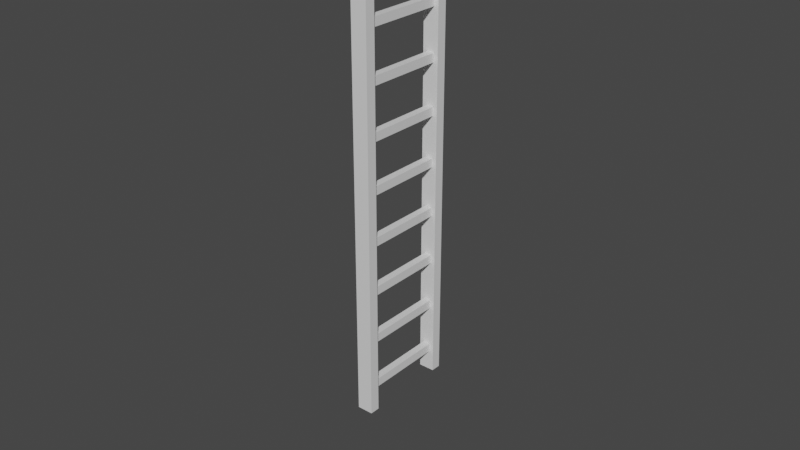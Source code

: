 # Source: Ledder.blend  (saved by Blender 2.93.20; exported with 4.5.12 LTS)
import bpy
from mathutils import Matrix  # noqa: F401  (used for matrix-valued properties, if any)

bpy.ops.wm.read_factory_settings(use_empty=True)
scene = bpy.context.scene
scene.name = 'Scene'

# ---- collections
col_collection = bpy.data.collections.new('Collection'); scene.collection.children.link(col_collection)
col_mesh = bpy.data.collections.new('Mesh'); scene.collection.children.link(col_mesh)
col_rig = bpy.data.collections.new('Rig'); scene.collection.children.link(col_rig)
col_collision = bpy.data.collections.new('Collision'); scene.collection.children.link(col_collision)
col_extras = bpy.data.collections.new('Extras'); scene.collection.children.link(col_extras)
col_collection_6 = bpy.data.collections.new('Collection 6'); scene.collection.children.link(col_collection_6)
col_final = bpy.data.collections.new('Final'); scene.collection.children.link(col_final)

# ---- materials (node trees are filled in below, after node groups)
mat_material_001 = bpy.data.materials.new('Material.001')
mat_material_001.alpha_threshold = 0.0
mat_material_001.use_transparent_shadow = False
mat_material_001.line_color = (0.0, 0.0, 0.0, 1.0)
mat_material = bpy.data.materials.new('Material')
mat_material.alpha_threshold = 0.0
mat_material.use_transparent_shadow = False
mat_material.line_color = (0.0, 0.0, 0.0, 1.0)

# ---- material node trees
mat_material_001.use_nodes = True; mat_material_001.node_tree.nodes.clear()
_N = mat_material_001.node_tree.nodes; _L = mat_material_001.node_tree.links
n0 = _N.new('ShaderNodeOutputMaterial'); n0.name = 'Material Output'; n0.location = (300, 300)
n1 = _N.new('ShaderNodeBsdfPrincipled'); n1.name = 'Principled BSDF'; n1.location = (10, 300)
n1.distribution = 'GGX'
n1.subsurface_method = 'BURLEY'
n1.inputs[2].default_value = 0.4
n1.inputs[3].default_value = 1.45
n1.inputs[27].default_value = (0.0, 0.0, 0.0, 1.0)
n1.inputs[28].default_value = 1.0
_L.new(n1.outputs[0], n0.inputs[0])
n0.is_active_output = True
mat_material.use_nodes = True; mat_material.node_tree.nodes.clear()
_N = mat_material.node_tree.nodes; _L = mat_material.node_tree.links
n0 = _N.new('ShaderNodeOutputMaterial'); n0.name = 'Material Output'; n0.location = (300, 300)
n1 = _N.new('ShaderNodeBsdfPrincipled'); n1.name = 'Principled BSDF'; n1.location = (10, 300)
n1.distribution = 'GGX'
n1.subsurface_method = 'BURLEY'
n1.inputs[2].default_value = 0.4
n1.inputs[3].default_value = 1.45
n1.inputs[27].default_value = (0.0, 0.0, 0.0, 1.0)
n1.inputs[28].default_value = 1.0
_L.new(n1.outputs[0], n0.inputs[0])
n0.is_active_output = True

# ---- world
world_world = bpy.data.worlds.new('World'); scene.world = world_world
world_world.use_nodes = True; world_world.node_tree.nodes.clear()
_N = world_world.node_tree.nodes; _L = world_world.node_tree.links
n0 = _N.new('ShaderNodeOutputWorld'); n0.name = 'World Output'; n0.location = (300, 300)
n1 = _N.new('ShaderNodeBackground'); n1.name = 'Background'; n1.location = (10, 300)
n1.inputs[0].default_value = (0.05088, 0.05088, 0.05088, 1.0)
_L.new(n1.outputs[0], n0.inputs[0])
n0.is_active_output = True
world_world.color = (0.05088, 0.05088, 0.05088)
world_world.use_sun_shadow = False
world_world.sun_shadow_jitter_overblur = 0.0

# ---- meshes
me_cube_006 = bpy.data.meshes.new('Cube.006')
me_cube_006.from_pydata([(1.0, 1.0, 3.55), (1.0, 1.0, -1.0), (1.0, -1.0, 3.55), (1.0, -1.0, -1.0), (-1.0, 1.0, 3.55), (-1.0, 1.0, -1.0), (-1.0, -1.0, 3.55), (-1.0, -1.0, -1.0)], [], [(0, 4, 6, 2), (3, 2, 6, 7), (7, 6, 4, 5), (5, 1, 3, 7), (1, 0, 2, 3), (5, 4, 0, 1)])
_uv = me_cube_006.uv_layers.new(name='UVMap')
_uv.uv.foreach_set('vector', [0.625, 0.5, 0.875, 0.5, 0.875, 0.75, 0.625, 0.75, 0.375, 0.75, 0.625, 0.75, 0.625, 1.0, 0.375, 1.0, 0.375, 0.0, 0.625, 0.0, 0.625, 0.25, 0.375, 0.25, 0.125, 0.5, 0.375, 0.5, 0.375, 0.75, 0.125, 0.75, 0.375, 0.5, 0.625, 0.5, 0.625, 0.75, 0.375, 0.75, 0.375, 0.25, 0.625, 0.25, 0.625, 0.5, 0.375, 0.5])
me_cube_006.materials.append(mat_material_001)
me_cube_006.use_remesh_preserve_volume = False
me_cube_006.use_remesh_preserve_attributes = False
me_cube_006.use_mirror_vertex_groups = False
me_cube_006.update()
me_cube_005 = bpy.data.meshes.new('Cube.005')
me_cube_005.from_pydata([(1.0, 1.0, 3.55), (1.0, 1.0, -1.0), (1.0, -1.0, 3.55), (1.0, -1.0, -1.0), (-1.0, 1.0, 3.55), (-1.0, 1.0, -1.0), (-1.0, -1.0, 3.55), (-1.0, -1.0, -1.0)], [], [(0, 4, 6, 2), (3, 2, 6, 7), (7, 6, 4, 5), (5, 1, 3, 7), (1, 0, 2, 3), (5, 4, 0, 1)])
_uv = me_cube_005.uv_layers.new(name='UVMap')
_uv.uv.foreach_set('vector', [0.625, 0.5, 0.875, 0.5, 0.875, 0.75, 0.625, 0.75, 0.375, 0.75, 0.625, 0.75, 0.625, 1.0, 0.375, 1.0, 0.375, 0.0, 0.625, 0.0, 0.625, 0.25, 0.375, 0.25, 0.125, 0.5, 0.375, 0.5, 0.375, 0.75, 0.125, 0.75, 0.375, 0.5, 0.625, 0.5, 0.625, 0.75, 0.375, 0.75, 0.375, 0.25, 0.625, 0.25, 0.625, 0.5, 0.375, 0.5])
me_cube_005.materials.append(mat_material_001)
me_cube_005.use_remesh_preserve_volume = False
me_cube_005.use_remesh_preserve_attributes = False
me_cube_005.use_mirror_vertex_groups = False
me_cube_005.update()
me_cube_004 = bpy.data.meshes.new('Cube.004')
me_cube_004.from_pydata([(-1.0, -1.0, -1.0), (-1.0, -1.0, 1.0), (-1.0, 1.0, -1.0), (-1.0, 1.0, 1.0), (1.0, -1.0, -1.0), (1.0, -1.0, 1.0), (1.0, 1.0, -1.0), (1.0, 1.0, 1.0)], [], [(0, 1, 3, 2), (2, 3, 7, 6), (6, 7, 5, 4), (4, 5, 1, 0), (2, 6, 4, 0), (7, 3, 1, 5)])
_uv = me_cube_004.uv_layers.new(name='UVMap')
_uv.uv.foreach_set('vector', [0.375, 0.0, 0.625, 0.0, 0.625, 0.25, 0.375, 0.25, 0.375, 0.25, 0.625, 0.25, 0.625, 0.5, 0.375, 0.5, 0.375, 0.5, 0.625, 0.5, 0.625, 0.75, 0.375, 0.75, 0.375, 0.75, 0.625, 0.75, 0.625, 1.0, 0.375, 1.0, 0.125, 0.5, 0.375, 0.5, 0.375, 0.75, 0.125, 0.75, 0.625, 0.5, 0.875, 0.5, 0.875, 0.75, 0.625, 0.75])
me_cube_004.use_remesh_fix_poles = True
me_cube_004.use_remesh_preserve_attributes = False
me_cube_004.update()
me_ledderm = bpy.data.meshes.new('LedderM')
me_ledderm.from_pydata([(1.0, 1.0, 3.55), (1.0, 1.0, -1.0), (1.0, -1.0, 3.55), (1.0, -1.0, -1.0), (-1.0, 1.0, 3.55), (-1.0, 1.0, -1.0), (-1.0, -1.0, 3.55), (-1.0, -1.0, -1.0), (1.0, 0.4565, -0.7891), (1.0, 0.4565, -0.7025), (17.54, 0.4565, -0.7891), (17.54, 0.4565, -0.7025), (1.0, -0.4565, -0.7891), (1.0, -0.4565, -0.7025), (17.54, -0.4565, -0.7891), (17.54, -0.4565, -0.7025), (1.0, 0.4565, -0.2872), (1.0, 0.4565, -0.2006), (17.54, 0.4565, -0.2872), (17.54, 0.4565, -0.2006), (1.0, -0.4565, -0.2872), (1.0, -0.4565, -0.2006), (17.54, -0.4565, -0.2872), (17.54, -0.4565, -0.2006), (1.0, 0.4565, 0.2148), (1.0, 0.4565, 0.3013), (17.54, 0.4565, 0.2148), (17.54, 0.4565, 0.3013), (1.0, -0.4565, 0.2148), (1.0, -0.4565, 0.3013), (17.54, -0.4565, 0.2148), (17.54, -0.4565, 0.3013), (1.0, 0.4565, 0.7167), (1.0, 0.4565, 0.8032), (17.54, 0.4565, 0.7167), (17.54, 0.4565, 0.8032), (1.0, -0.4565, 0.7167), (1.0, -0.4565, 0.8032), (17.54, -0.4565, 0.7167), (17.54, -0.4565, 0.8032), (1.0, 0.4565, 1.219), (1.0, 0.4565, 1.305), (17.54, 0.4565, 1.219), (17.54, 0.4565, 1.305), (1.0, -0.4565, 1.219), (1.0, -0.4565, 1.305), (17.54, -0.4565, 1.219), (17.54, -0.4565, 1.305), (1.0, 0.4565, 1.721), (1.0, 0.4565, 1.807), (17.54, 0.4565, 1.721), (17.54, 0.4565, 1.807), (1.0, -0.4565, 1.721), (1.0, -0.4565, 1.807), (17.54, -0.4565, 1.721), (17.54, -0.4565, 1.807), (1.0, 0.4565, 2.222), (1.0, 0.4565, 2.309), (17.54, 0.4565, 2.222), (17.54, 0.4565, 2.309), (1.0, -0.4565, 2.222), (1.0, -0.4565, 2.309), (17.54, -0.4565, 2.222), (17.54, -0.4565, 2.309), (1.0, 0.4565, 2.724), (1.0, 0.4565, 2.811), (17.54, 0.4565, 2.724), (17.54, 0.4565, 2.811), (1.0, -0.4565, 2.724), (1.0, -0.4565, 2.811), (17.54, -0.4565, 2.724), (17.54, -0.4565, 2.811), (1.0, 0.4565, 3.226), (1.0, 0.4565, 3.313), (17.54, 0.4565, 3.226), (17.54, 0.4565, 3.313), (1.0, -0.4565, 3.226), (1.0, -0.4565, 3.313), (17.54, -0.4565, 3.226), (17.54, -0.4565, 3.313), (19.54, 1.0, 3.55), (19.54, 1.0, -1.0), (19.54, -1.0, 3.55), (19.54, -1.0, -1.0), (17.54, 1.0, 3.55), (17.54, 1.0, -1.0), (17.54, -1.0, 3.55), (17.54, -1.0, -1.0)], [], [(0, 4, 6, 2), (3, 2, 6, 7), (7, 6, 4, 5), (5, 1, 3, 7), (1, 0, 2, 3), (5, 4, 0, 1), (8, 9, 11, 10), (10, 11, 15, 14), (14, 15, 13, 12), (12, 13, 9, 8), (10, 14, 12, 8), (15, 11, 9, 13), (16, 17, 19, 18), (18, 19, 23, 22), (22, 23, 21, 20), (20, 21, 17, 16), (18, 22, 20, 16), (23, 19, 17, 21), (24, 25, 27, 26), (26, 27, 31, 30), (30, 31, 29, 28), (28, 29, 25, 24), (26, 30, 28, 24), (31, 27, 25, 29), (32, 33, 35, 34), (34, 35, 39, 38), (38, 39, 37, 36), (36, 37, 33, 32), (34, 38, 36, 32), (39, 35, 33, 37), (40, 41, 43, 42), (42, 43, 47, 46), (46, 47, 45, 44), (44, 45, 41, 40), (42, 46, 44, 40), (47, 43, 41, 45), (48, 49, 51, 50), (50, 51, 55, 54), (54, 55, 53, 52), (52, 53, 49, 48), (50, 54, 52, 48), (55, 51, 49, 53), (56, 57, 59, 58), (58, 59, 63, 62), (62, 63, 61, 60), (60, 61, 57, 56), (58, 62, 60, 56), (63, 59, 57, 61), (64, 65, 67, 66), (66, 67, 71, 70), (70, 71, 69, 68), (68, 69, 65, 64), (66, 70, 68, 64), (71, 67, 65, 69), (72, 73, 75, 74), (74, 75, 79, 78), (78, 79, 77, 76), (76, 77, 73, 72), (74, 78, 76, 72), (79, 75, 73, 77), (80, 84, 86, 82), (83, 82, 86, 87), (87, 86, 84, 85), (85, 81, 83, 87), (81, 80, 82, 83), (85, 84, 80, 81)])
_uv = me_ledderm.uv_layers.new(name='UVMap')
_uv.uv.foreach_set('vector', [0.625, 0.5, 0.875, 0.5, 0.875, 0.75, 0.625, 0.75, 0.375, 0.75, 0.625, 0.75, 0.625, 1.0, 0.375, 1.0, 0.375, 0.0, 0.625, 0.0, 0.625, 0.25, 0.375, 0.25, 0.125, 0.5, 0.375, 0.5, 0.375, 0.75, 0.125, 0.75, 0.375, 0.5, 0.625, 0.5, 0.625, 0.75, 0.375, 0.75, 0.375, 0.25, 0.625, 0.25, 0.625, 0.5, 0.375, 0.5, 0.375, 0.0, 0.625, 0.0, 0.625, 0.25, 0.375, 0.25, 0.375, 0.25, 0.625, 0.25, 0.625, 0.5, 0.375, 0.5, 0.375, 0.5, 0.625, 0.5, 0.625, 0.75, 0.375, 0.75, 0.375, 0.75, 0.625, 0.75, 0.625, 1.0, 0.375, 1.0, 0.125, 0.5, 0.375, 0.5, 0.375, 0.75, 0.125, 0.75, 0.625, 0.5, 0.875, 0.5, 0.875, 0.75, 0.625, 0.75, 0.375, 0.0, 0.625, 0.0, 0.625, 0.25, 0.375, 0.25, 0.375, 0.25, 0.625, 0.25, 0.625, 0.5, 0.375, 0.5, 0.375, 0.5, 0.625, 0.5, 0.625, 0.75, 0.375, 0.75, 0.375, 0.75, 0.625, 0.75, 0.625, 1.0, 0.375, 1.0, 0.125, 0.5, 0.375, 0.5, 0.375, 0.75, 0.125, 0.75, 0.625, 0.5, 0.875, 0.5, 0.875, 0.75, 0.625, 0.75, 0.375, 0.0, 0.625, 0.0, 0.625, 0.25, 0.375, 0.25, 0.375, 0.25, 0.625, 0.25, 0.625, 0.5, 0.375, 0.5, 0.375, 0.5, 0.625, 0.5, 0.625, 0.75, 0.375, 0.75, 0.375, 0.75, 0.625, 0.75, 0.625, 1.0, 0.375, 1.0, 0.125, 0.5, 0.375, 0.5, 0.375, 0.75, 0.125, 0.75, 0.625, 0.5, 0.875, 0.5, 0.875, 0.75, 0.625, 0.75, 0.375, 0.0, 0.625, 0.0, 0.625, 0.25, 0.375, 0.25, 0.375, 0.25, 0.625, 0.25, 0.625, 0.5, 0.375, 0.5, 0.375, 0.5, 0.625, 0.5, 0.625, 0.75, 0.375, 0.75, 0.375, 0.75, 0.625, 0.75, 0.625, 1.0, 0.375, 1.0, 0.125, 0.5, 0.375, 0.5, 0.375, 0.75, 0.125, 0.75, 0.625, 0.5, 0.875, 0.5, 0.875, 0.75, 0.625, 0.75, 0.375, 0.0, 0.625, 0.0, 0.625, 0.25, 0.375, 0.25, 0.375, 0.25, 0.625, 0.25, 0.625, 0.5, 0.375, 0.5, 0.375, 0.5, 0.625, 0.5, 0.625, 0.75, 0.375, 0.75, 0.375, 0.75, 0.625, 0.75, 0.625, 1.0, 0.375, 1.0, 0.125, 0.5, 0.375, 0.5, 0.375, 0.75, 0.125, 0.75, 0.625, 0.5, 0.875, 0.5, 0.875, 0.75, 0.625, 0.75, 0.375, 0.0, 0.625, 0.0, 0.625, 0.25, 0.375, 0.25, 0.375, 0.25, 0.625, 0.25, 0.625, 0.5, 0.375, 0.5, 0.375, 0.5, 0.625, 0.5, 0.625, 0.75, 0.375, 0.75, 0.375, 0.75, 0.625, 0.75, 0.625, 1.0, 0.375, 1.0, 0.125, 0.5, 0.375, 0.5, 0.375, 0.75, 0.125, 0.75, 0.625, 0.5, 0.875, 0.5, 0.875, 0.75, 0.625, 0.75, 0.375, 0.0, 0.625, 0.0, 0.625, 0.25, 0.375, 0.25, 0.375, 0.25, 0.625, 0.25, 0.625, 0.5, 0.375, 0.5, 0.375, 0.5, 0.625, 0.5, 0.625, 0.75, 0.375, 0.75, 0.375, 0.75, 0.625, 0.75, 0.625, 1.0, 0.375, 1.0, 0.125, 0.5, 0.375, 0.5, 0.375, 0.75, 0.125, 0.75, 0.625, 0.5, 0.875, 0.5, 0.875, 0.75, 0.625, 0.75, 0.375, 0.0, 0.625, 0.0, 0.625, 0.25, 0.375, 0.25, 0.375, 0.25, 0.625, 0.25, 0.625, 0.5, 0.375, 0.5, 0.375, 0.5, 0.625, 0.5, 0.625, 0.75, 0.375, 0.75, 0.375, 0.75, 0.625, 0.75, 0.625, 1.0, 0.375, 1.0, 0.125, 0.5, 0.375, 0.5, 0.375, 0.75, 0.125, 0.75, 0.625, 0.5, 0.875, 0.5, 0.875, 0.75, 0.625, 0.75, 0.375, 0.0, 0.625, 0.0, 0.625, 0.25, 0.375, 0.25, 0.375, 0.25, 0.625, 0.25, 0.625, 0.5, 0.375, 0.5, 0.375, 0.5, 0.625, 0.5, 0.625, 0.75, 0.375, 0.75, 0.375, 0.75, 0.625, 0.75, 0.625, 1.0, 0.375, 1.0, 0.125, 0.5, 0.375, 0.5, 0.375, 0.75, 0.125, 0.75, 0.625, 0.5, 0.875, 0.5, 0.875, 0.75, 0.625, 0.75, 0.625, 0.5, 0.875, 0.5, 0.875, 0.75, 0.625, 0.75, 0.375, 0.75, 0.625, 0.75, 0.625, 1.0, 0.375, 1.0, 0.375, 0.0, 0.625, 0.0, 0.625, 0.25, 0.375, 0.25, 0.125, 0.5, 0.375, 0.5, 0.375, 0.75, 0.125, 0.75, 0.375, 0.5, 0.625, 0.5, 0.625, 0.75, 0.375, 0.75, 0.375, 0.25, 0.625, 0.25, 0.625, 0.5, 0.375, 0.5])
me_ledderm.materials.append(mat_material)
me_ledderm.use_remesh_preserve_volume = False
me_ledderm.use_remesh_preserve_attributes = False
me_ledderm.use_mirror_vertex_groups = False
me_ledderm.update()

# ---- objects
ob_ledder_004 = bpy.data.objects.new('Ledder.004', me_cube_006)
ob_ledder_003 = bpy.data.objects.new('Ledder.003', me_cube_005)
ob_sprosse_001 = bpy.data.objects.new('Sprosse.001', me_cube_004)
ob_ledder = bpy.data.objects.new('Ledder', me_ledderm)

# ---- transforms, parenting, visibility, modifiers, constraints
ob_ledder_004.location = (-4.47e-08, 0.4665, 1.0)
ob_ledder_004.rotation_euler = (0.0, -0.0, 1.571)
ob_ledder_004.scale = (0.05033, 0.07995, 1.0)
ob_ledder_004.lock_rotations_4d = False
ob_ledder_004.empty_display_type = 'ARROWS'
ob_ledder_004.lineart.crease_threshold = 0.0
ob_ledder_003.location = (-4.47e-08, -0.4665, 1.0)
ob_ledder_003.rotation_euler = (0.0, -0.0, 1.571)
ob_ledder_003.scale = (0.05033, 0.07995, 1.0)
ob_ledder_003.lock_rotations_4d = False
ob_ledder_003.empty_display_type = 'ARROWS'
ob_ledder_003.lineart.crease_threshold = 0.0
ob_sprosse_001.location = (0.0, 0.0, 0.2542)
ob_sprosse_001.scale = (0.0365, 0.4162, 0.04327)
_m = ob_sprosse_001.modifiers.new('Array', 'ARRAY')
_m.count = 9
_m.relative_offset_displace = (0.0, 0.0, 5.8)
ob_ledder.location = (-4.47e-08, -0.4665, 1.0)
ob_ledder.rotation_euler = (0.0, -0.0, 1.571)
ob_ledder.scale = (0.05033, 0.07995, 1.0)
ob_ledder.lock_rotations_4d = False
ob_ledder.empty_display_type = 'ARROWS'
ob_ledder.lineart.crease_threshold = 0.0

# ---- collection membership
col_collection.objects.link(ob_ledder_004)
col_collection.objects.link(ob_ledder_003)
col_collection.objects.link(ob_sprosse_001)
col_final.objects.link(ob_ledder)
def _layer_coll(name, lc=None):
    lc = lc or bpy.context.view_layer.layer_collection
    for c in lc.children:
        if c.name == name: return c
        r = _layer_coll(name, c)
        if r: return r
_layer_coll('Collection').exclude = True

# ---- scene / render settings (as saved in the file)
scene.frame_start = 1; scene.frame_end = 250; scene.frame_set(1)
scene.render.engine = 'BLENDER_EEVEE_NEXT'
scene.cycles.use_denoising = False
scene.cycles.samples = 128
scene.cycles.sampling_pattern = 'TABULATED_SOBOL'
scene.cycles.use_adaptive_sampling = False
scene.cycles.use_light_tree = False
scene.view_settings.view_transform = 'Filmic'
bpy.context.view_layer.update()

# ---- added for rendering (the .blend has no active camera and no usable light): camera, sun
cam_auto = bpy.data.cameras.new('AutoCamera')
cam_auto.lens = 50.0
cam_auto.sensor_width = 36.0
cam_auto.clip_end = 1000.0
ob_auto_camera = bpy.data.objects.new('AutoCamera', cam_auto)
scene.collection.objects.link(ob_auto_camera)
ob_auto_camera.location = (5.76338, -6.91605, 6.3857)
ob_auto_camera.rotation_euler = (1.09748, -7.21219e-08, 0.694738)
scene.camera = ob_auto_camera
light_auto_sun = bpy.data.lights.new('AutoSun', 'SUN')
light_auto_sun.energy = 3.0
light_auto_sun.angle = 0.0523599
ob_auto_sun = bpy.data.objects.new('AutoSun', light_auto_sun)
scene.collection.objects.link(ob_auto_sun)
ob_auto_sun.rotation_euler = (0.872665, 0.174533, 0.523599)
bpy.context.view_layer.update()
